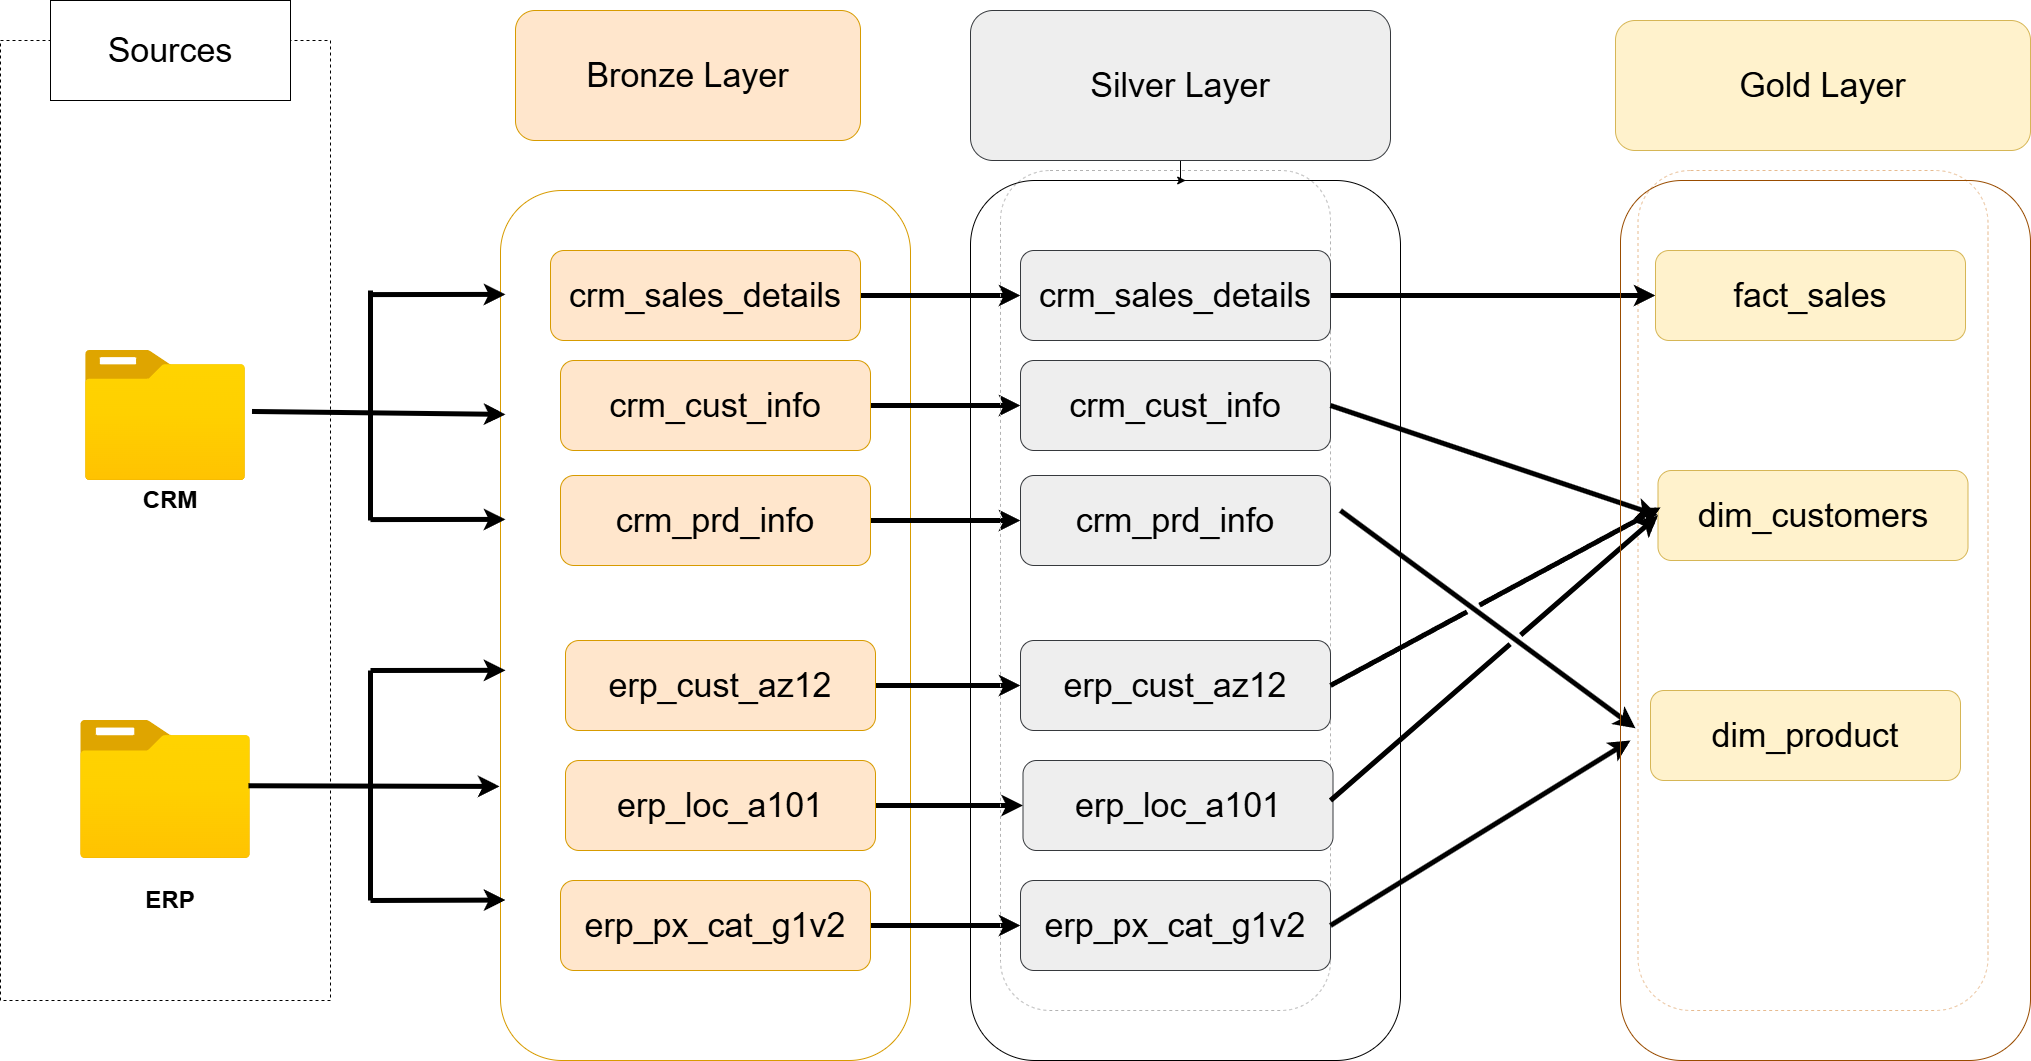

The diagram above was exported from draw.io. Its source (the exported page's mxGraphModel, read from the mxfile embedded in the PNG):
<mxGraphModel dx="1096" dy="2580" grid="1" gridSize="10" guides="1" tooltips="1" connect="1" arrows="1" fold="1" page="1" pageScale="1" pageWidth="3300" pageHeight="4681" math="0" shadow="0">
  <root>
    <mxCell id="0" />
    <mxCell id="1" parent="0" />
    <mxCell id="ltOsInlIC14oVsN9dsRh-11" value="" style="rounded=1;whiteSpace=wrap;html=1;fillColor=none;strokeColor=#E7BB90;shadow=0;dashed=1;" parent="1" vertex="1">
      <mxGeometry x="2567.5" y="630" width="350" height="840" as="geometry" />
    </mxCell>
    <mxCell id="XklOULpJM0wqwCPLqtAl-1" value="" style="rounded=0;whiteSpace=wrap;html=1;dashed=1;fillColor=none;" parent="1" vertex="1">
      <mxGeometry x="930" y="500" width="330" height="960" as="geometry" />
    </mxCell>
    <mxCell id="XklOULpJM0wqwCPLqtAl-2" value="&lt;font style=&quot;font-size: 34px;&quot;&gt;Sources&lt;/font&gt;" style="rounded=0;whiteSpace=wrap;html=1;" parent="1" vertex="1">
      <mxGeometry x="980" y="460" width="240" height="100" as="geometry" />
    </mxCell>
    <mxCell id="XklOULpJM0wqwCPLqtAl-3" value="" style="image;aspect=fixed;html=1;points=[];align=center;fontSize=12;image=img/lib/azure2/general/Folder_Blank.svg;" parent="1" vertex="1">
      <mxGeometry x="1014.91" y="810" width="160.17" height="130" as="geometry" />
    </mxCell>
    <mxCell id="XklOULpJM0wqwCPLqtAl-4" value="" style="image;aspect=fixed;html=1;points=[];align=center;fontSize=12;image=img/lib/azure2/general/Folder_Blank.svg;" parent="1" vertex="1">
      <mxGeometry x="1010" y="1180" width="170" height="137.97" as="geometry" />
    </mxCell>
    <mxCell id="XklOULpJM0wqwCPLqtAl-5" value="&lt;font style=&quot;font-size: 24px;&quot;&gt;&lt;b&gt;CRM&lt;/b&gt;&lt;/font&gt;" style="text;html=1;whiteSpace=wrap;strokeColor=none;fillColor=none;align=center;verticalAlign=middle;rounded=0;" parent="1" vertex="1">
      <mxGeometry x="1020.01" y="930" width="160" height="60" as="geometry" />
    </mxCell>
    <mxCell id="XklOULpJM0wqwCPLqtAl-6" value="&lt;font style=&quot;font-size: 24px;&quot;&gt;&lt;b&gt;ERP&lt;/b&gt;&lt;/font&gt;" style="text;html=1;whiteSpace=wrap;strokeColor=none;fillColor=none;align=center;verticalAlign=middle;rounded=0;" parent="1" vertex="1">
      <mxGeometry x="1020.01" y="1330" width="160" height="60" as="geometry" />
    </mxCell>
    <mxCell id="XklOULpJM0wqwCPLqtAl-7" value="" style="rounded=1;whiteSpace=wrap;html=1;fillColor=none;strokeColor=#d79b00;" parent="1" vertex="1">
      <mxGeometry x="1430" y="650" width="410" height="870" as="geometry" />
    </mxCell>
    <mxCell id="XklOULpJM0wqwCPLqtAl-8" value="&lt;font style=&quot;font-size: 34px;&quot;&gt;Bronze Layer&lt;/font&gt;" style="rounded=1;whiteSpace=wrap;html=1;fillColor=#ffe6cc;strokeColor=#d79b00;" parent="1" vertex="1">
      <mxGeometry x="1445" y="470" width="345" height="130" as="geometry" />
    </mxCell>
    <mxCell id="H-2ATJ2--ALUCBYkXRHH-10" style="edgeStyle=orthogonalEdgeStyle;rounded=0;orthogonalLoop=1;jettySize=auto;html=1;entryX=0;entryY=0.5;entryDx=0;entryDy=0;strokeWidth=5;" parent="1" source="XklOULpJM0wqwCPLqtAl-11" target="H-2ATJ2--ALUCBYkXRHH-4" edge="1">
      <mxGeometry relative="1" as="geometry" />
    </mxCell>
    <mxCell id="XklOULpJM0wqwCPLqtAl-11" value="&lt;span style=&quot;font-size: 34px;&quot;&gt;crm_sales_details&lt;/span&gt;" style="rounded=1;whiteSpace=wrap;html=1;fillColor=#ffe6cc;strokeColor=#d79b00;" parent="1" vertex="1">
      <mxGeometry x="1480" y="710" width="310" height="90" as="geometry" />
    </mxCell>
    <mxCell id="H-2ATJ2--ALUCBYkXRHH-11" style="edgeStyle=orthogonalEdgeStyle;rounded=0;orthogonalLoop=1;jettySize=auto;html=1;strokeWidth=5;" parent="1" source="XklOULpJM0wqwCPLqtAl-15" target="H-2ATJ2--ALUCBYkXRHH-5" edge="1">
      <mxGeometry relative="1" as="geometry" />
    </mxCell>
    <mxCell id="XklOULpJM0wqwCPLqtAl-15" value="&lt;span style=&quot;font-size: 34px;&quot;&gt;crm_cust_info&lt;/span&gt;" style="rounded=1;whiteSpace=wrap;html=1;fillColor=#ffe6cc;strokeColor=#d79b00;" parent="1" vertex="1">
      <mxGeometry x="1490" y="820" width="310" height="90" as="geometry" />
    </mxCell>
    <mxCell id="H-2ATJ2--ALUCBYkXRHH-12" style="edgeStyle=orthogonalEdgeStyle;rounded=0;orthogonalLoop=1;jettySize=auto;html=1;entryX=0;entryY=0.5;entryDx=0;entryDy=0;strokeWidth=5;" parent="1" source="XklOULpJM0wqwCPLqtAl-16" target="H-2ATJ2--ALUCBYkXRHH-6" edge="1">
      <mxGeometry relative="1" as="geometry" />
    </mxCell>
    <mxCell id="XklOULpJM0wqwCPLqtAl-16" value="&lt;span style=&quot;font-size: 34px;&quot;&gt;crm_prd_info&lt;/span&gt;" style="rounded=1;whiteSpace=wrap;html=1;fillColor=#ffe6cc;strokeColor=#d79b00;" parent="1" vertex="1">
      <mxGeometry x="1490" y="935" width="310" height="90" as="geometry" />
    </mxCell>
    <mxCell id="H-2ATJ2--ALUCBYkXRHH-13" style="edgeStyle=orthogonalEdgeStyle;rounded=0;orthogonalLoop=1;jettySize=auto;html=1;entryX=0;entryY=0.5;entryDx=0;entryDy=0;strokeWidth=5;" parent="1" source="XklOULpJM0wqwCPLqtAl-17" target="H-2ATJ2--ALUCBYkXRHH-7" edge="1">
      <mxGeometry relative="1" as="geometry" />
    </mxCell>
    <mxCell id="XklOULpJM0wqwCPLqtAl-17" value="&lt;span style=&quot;font-size: 34px;&quot;&gt;erp_cust_az12&lt;/span&gt;" style="rounded=1;whiteSpace=wrap;html=1;fillColor=#ffe6cc;strokeColor=#d79b00;" parent="1" vertex="1">
      <mxGeometry x="1495" y="1100" width="310" height="90" as="geometry" />
    </mxCell>
    <mxCell id="H-2ATJ2--ALUCBYkXRHH-15" style="edgeStyle=orthogonalEdgeStyle;rounded=0;orthogonalLoop=1;jettySize=auto;html=1;entryX=0;entryY=0.5;entryDx=0;entryDy=0;strokeWidth=5;" parent="1" source="XklOULpJM0wqwCPLqtAl-18" target="H-2ATJ2--ALUCBYkXRHH-8" edge="1">
      <mxGeometry relative="1" as="geometry" />
    </mxCell>
    <mxCell id="XklOULpJM0wqwCPLqtAl-18" value="&lt;span style=&quot;font-size: 34px;&quot;&gt;erp_px_cat_g1v2&lt;/span&gt;" style="rounded=1;whiteSpace=wrap;html=1;fillColor=#ffe6cc;strokeColor=#d79b00;" parent="1" vertex="1">
      <mxGeometry x="1490" y="1340" width="310" height="90" as="geometry" />
    </mxCell>
    <mxCell id="H-2ATJ2--ALUCBYkXRHH-14" style="edgeStyle=orthogonalEdgeStyle;rounded=0;orthogonalLoop=1;jettySize=auto;html=1;strokeWidth=5;" parent="1" source="XklOULpJM0wqwCPLqtAl-19" target="H-2ATJ2--ALUCBYkXRHH-9" edge="1">
      <mxGeometry relative="1" as="geometry" />
    </mxCell>
    <mxCell id="XklOULpJM0wqwCPLqtAl-19" value="&lt;span style=&quot;font-size: 34px;&quot;&gt;erp_loc_a101&lt;/span&gt;" style="rounded=1;whiteSpace=wrap;html=1;fillColor=#ffe6cc;strokeColor=#d79b00;" parent="1" vertex="1">
      <mxGeometry x="1495" y="1220" width="310" height="90" as="geometry" />
    </mxCell>
    <mxCell id="XklOULpJM0wqwCPLqtAl-20" value="" style="endArrow=classic;html=1;rounded=0;entryX=-0.002;entryY=0.685;entryDx=0;entryDy=0;entryPerimeter=0;strokeWidth=5;exitX=0.988;exitY=0.473;exitDx=0;exitDy=0;exitPerimeter=0;" parent="1" source="XklOULpJM0wqwCPLqtAl-4" target="XklOULpJM0wqwCPLqtAl-7" edge="1">
      <mxGeometry width="50" height="50" relative="1" as="geometry">
        <mxPoint x="1190" y="1240" as="sourcePoint" />
        <mxPoint x="1240" y="1190" as="targetPoint" />
      </mxGeometry>
    </mxCell>
    <mxCell id="XklOULpJM0wqwCPLqtAl-21" value="" style="endArrow=classic;html=1;rounded=0;entryX=0.057;entryY=0.595;entryDx=0;entryDy=0;entryPerimeter=0;strokeWidth=5;" parent="1" edge="1">
      <mxGeometry width="50" height="50" relative="1" as="geometry">
        <mxPoint x="1300" y="1130" as="sourcePoint" />
        <mxPoint x="1435.0000000000002" y="1129.8" as="targetPoint" />
      </mxGeometry>
    </mxCell>
    <mxCell id="XklOULpJM0wqwCPLqtAl-22" value="" style="endArrow=classic;html=1;rounded=0;entryX=0.057;entryY=0.595;entryDx=0;entryDy=0;entryPerimeter=0;strokeWidth=5;" parent="1" edge="1">
      <mxGeometry width="50" height="50" relative="1" as="geometry">
        <mxPoint x="1300" y="1360" as="sourcePoint" />
        <mxPoint x="1435.0000000000002" y="1359.57" as="targetPoint" />
      </mxGeometry>
    </mxCell>
    <mxCell id="XklOULpJM0wqwCPLqtAl-23" value="" style="endArrow=none;html=1;rounded=0;strokeWidth=5;" parent="1" edge="1">
      <mxGeometry width="50" height="50" relative="1" as="geometry">
        <mxPoint x="1300" y="1360" as="sourcePoint" />
        <mxPoint x="1300" y="1130" as="targetPoint" />
      </mxGeometry>
    </mxCell>
    <mxCell id="XklOULpJM0wqwCPLqtAl-24" value="" style="endArrow=none;html=1;rounded=0;strokeWidth=5;" parent="1" edge="1">
      <mxGeometry width="50" height="50" relative="1" as="geometry">
        <mxPoint x="1300" y="980" as="sourcePoint" />
        <mxPoint x="1300" y="750" as="targetPoint" />
      </mxGeometry>
    </mxCell>
    <mxCell id="XklOULpJM0wqwCPLqtAl-25" value="" style="endArrow=classic;html=1;rounded=0;entryX=0.057;entryY=0.595;entryDx=0;entryDy=0;entryPerimeter=0;strokeWidth=5;" parent="1" edge="1">
      <mxGeometry width="50" height="50" relative="1" as="geometry">
        <mxPoint x="1300" y="754.09" as="sourcePoint" />
        <mxPoint x="1435.0000000000002" y="753.89" as="targetPoint" />
      </mxGeometry>
    </mxCell>
    <mxCell id="XklOULpJM0wqwCPLqtAl-26" value="" style="endArrow=classic;html=1;rounded=0;entryX=0.057;entryY=0.595;entryDx=0;entryDy=0;entryPerimeter=0;strokeWidth=5;" parent="1" edge="1">
      <mxGeometry width="50" height="50" relative="1" as="geometry">
        <mxPoint x="1300" y="979.09" as="sourcePoint" />
        <mxPoint x="1435.0000000000002" y="978.89" as="targetPoint" />
      </mxGeometry>
    </mxCell>
    <mxCell id="XklOULpJM0wqwCPLqtAl-27" value="" style="endArrow=classic;html=1;rounded=0;entryX=0.029;entryY=0.726;entryDx=0;entryDy=0;entryPerimeter=0;strokeWidth=5;exitX=1.04;exitY=0.469;exitDx=0;exitDy=0;exitPerimeter=0;" parent="1" source="XklOULpJM0wqwCPLqtAl-3" edge="1">
      <mxGeometry width="50" height="50" relative="1" as="geometry">
        <mxPoint x="1185" y="873.89" as="sourcePoint" />
        <mxPoint x="1435" y="873.89" as="targetPoint" />
      </mxGeometry>
    </mxCell>
    <mxCell id="H-2ATJ2--ALUCBYkXRHH-1" value="" style="rounded=1;whiteSpace=wrap;html=1;fillColor=none;strokeColor=#B3B3B3;shadow=0;dashed=1;fontColor=default;" parent="1" vertex="1">
      <mxGeometry x="1930" y="630" width="330" height="840" as="geometry" />
    </mxCell>
    <mxCell id="ltOsInlIC14oVsN9dsRh-21" value="" style="edgeStyle=orthogonalEdgeStyle;rounded=0;orthogonalLoop=1;jettySize=auto;html=1;" parent="1" source="H-2ATJ2--ALUCBYkXRHH-3" target="ltOsInlIC14oVsN9dsRh-20" edge="1">
      <mxGeometry relative="1" as="geometry" />
    </mxCell>
    <mxCell id="H-2ATJ2--ALUCBYkXRHH-3" value="&lt;font style=&quot;font-size: 34px;&quot;&gt;Silver Layer&lt;/font&gt;" style="rounded=1;whiteSpace=wrap;html=1;fillColor=#eeeeee;strokeColor=#36393d;" parent="1" vertex="1">
      <mxGeometry x="1900" y="470" width="420" height="150" as="geometry" />
    </mxCell>
    <mxCell id="ltOsInlIC14oVsN9dsRh-12" style="edgeStyle=orthogonalEdgeStyle;rounded=0;orthogonalLoop=1;jettySize=auto;html=1;entryX=0;entryY=0.5;entryDx=0;entryDy=0;strokeWidth=5;" parent="1" source="H-2ATJ2--ALUCBYkXRHH-4" target="ltOsInlIC14oVsN9dsRh-3" edge="1">
      <mxGeometry relative="1" as="geometry">
        <mxPoint x="2550" y="755" as="targetPoint" />
      </mxGeometry>
    </mxCell>
    <mxCell id="H-2ATJ2--ALUCBYkXRHH-4" value="&lt;span style=&quot;font-size: 34px;&quot;&gt;crm_sales_details&lt;/span&gt;" style="rounded=1;whiteSpace=wrap;html=1;fillColor=#eeeeee;strokeColor=#36393d;" parent="1" vertex="1">
      <mxGeometry x="1950" y="710" width="310" height="90" as="geometry" />
    </mxCell>
    <mxCell id="H-2ATJ2--ALUCBYkXRHH-5" value="&lt;span style=&quot;font-size: 34px;&quot;&gt;crm_cust_info&lt;/span&gt;" style="rounded=1;whiteSpace=wrap;html=1;fillColor=#eeeeee;strokeColor=#36393d;" parent="1" vertex="1">
      <mxGeometry x="1950" y="820" width="310" height="90" as="geometry" />
    </mxCell>
    <mxCell id="H-2ATJ2--ALUCBYkXRHH-6" value="&lt;span style=&quot;font-size: 34px;&quot;&gt;crm_prd_info&lt;/span&gt;" style="rounded=1;whiteSpace=wrap;html=1;fillColor=#eeeeee;strokeColor=#36393d;" parent="1" vertex="1">
      <mxGeometry x="1950" y="935" width="310" height="90" as="geometry" />
    </mxCell>
    <mxCell id="H-2ATJ2--ALUCBYkXRHH-7" value="&lt;span style=&quot;font-size: 34px;&quot;&gt;erp_cust_az12&lt;/span&gt;" style="rounded=1;whiteSpace=wrap;html=1;fillColor=#eeeeee;strokeColor=#36393d;" parent="1" vertex="1">
      <mxGeometry x="1950" y="1100" width="310" height="90" as="geometry" />
    </mxCell>
    <mxCell id="H-2ATJ2--ALUCBYkXRHH-8" value="&lt;span style=&quot;font-size: 34px;&quot;&gt;erp_px_cat_g1v2&lt;/span&gt;" style="rounded=1;whiteSpace=wrap;html=1;fillColor=#eeeeee;strokeColor=#36393d;" parent="1" vertex="1">
      <mxGeometry x="1950" y="1340" width="310" height="90" as="geometry" />
    </mxCell>
    <mxCell id="H-2ATJ2--ALUCBYkXRHH-9" value="&lt;span style=&quot;font-size: 34px;&quot;&gt;erp_loc_a101&lt;/span&gt;" style="rounded=1;whiteSpace=wrap;html=1;fillColor=#eeeeee;strokeColor=#36393d;" parent="1" vertex="1">
      <mxGeometry x="1952.5" y="1220" width="310" height="90" as="geometry" />
    </mxCell>
    <mxCell id="ltOsInlIC14oVsN9dsRh-2" value="&lt;font style=&quot;font-size: 34px;&quot;&gt;Gold Layer&lt;/font&gt;" style="rounded=1;whiteSpace=wrap;html=1;fillColor=#fff2cc;strokeColor=#d6b656;" parent="1" vertex="1">
      <mxGeometry x="2545" y="480" width="415" height="130" as="geometry" />
    </mxCell>
    <mxCell id="ltOsInlIC14oVsN9dsRh-3" value="&lt;span style=&quot;font-size: 34px;&quot;&gt;fact_sales&lt;/span&gt;" style="rounded=1;whiteSpace=wrap;html=1;fillColor=#fff2cc;strokeColor=#d6b656;" parent="1" vertex="1">
      <mxGeometry x="2585" y="710" width="310" height="90" as="geometry" />
    </mxCell>
    <mxCell id="ltOsInlIC14oVsN9dsRh-4" value="&lt;span style=&quot;font-size: 34px;&quot;&gt;dim_customers&lt;/span&gt;" style="rounded=1;whiteSpace=wrap;html=1;fillColor=#fff2cc;strokeColor=#d6b656;" parent="1" vertex="1">
      <mxGeometry x="2587.5" y="930" width="310" height="90" as="geometry" />
    </mxCell>
    <mxCell id="ltOsInlIC14oVsN9dsRh-5" value="&lt;span style=&quot;font-size: 34px;&quot;&gt;dim_product&lt;/span&gt;" style="rounded=1;whiteSpace=wrap;html=1;fillColor=#fff2cc;strokeColor=#d6b656;" parent="1" vertex="1">
      <mxGeometry x="2580" y="1150" width="310" height="90" as="geometry" />
    </mxCell>
    <mxCell id="ltOsInlIC14oVsN9dsRh-14" value="" style="endArrow=classic;html=1;rounded=0;entryX=0;entryY=0.5;entryDx=0;entryDy=0;exitX=1;exitY=0.5;exitDx=0;exitDy=0;strokeWidth=5;jumpStyle=gap;" parent="1" source="H-2ATJ2--ALUCBYkXRHH-5" target="ltOsInlIC14oVsN9dsRh-4" edge="1">
      <mxGeometry width="50" height="50" relative="1" as="geometry">
        <mxPoint x="2470" y="1030" as="sourcePoint" />
        <mxPoint x="2520" y="980" as="targetPoint" />
      </mxGeometry>
    </mxCell>
    <mxCell id="ltOsInlIC14oVsN9dsRh-15" value="" style="endArrow=classic;html=1;rounded=0;entryX=-0.007;entryY=0.664;entryDx=0;entryDy=0;entryPerimeter=0;strokeWidth=5;jumpStyle=gap;" parent="1" target="ltOsInlIC14oVsN9dsRh-11" edge="1">
      <mxGeometry width="50" height="50" relative="1" as="geometry">
        <mxPoint x="2270" y="970" as="sourcePoint" />
        <mxPoint x="2520" y="980" as="targetPoint" />
      </mxGeometry>
    </mxCell>
    <mxCell id="ltOsInlIC14oVsN9dsRh-16" value="" style="endArrow=classic;html=1;rounded=0;strokeWidth=5;jumpStyle=gap;exitX=1;exitY=0.5;exitDx=0;exitDy=0;" parent="1" source="H-2ATJ2--ALUCBYkXRHH-8" edge="1">
      <mxGeometry width="50" height="50" relative="1" as="geometry">
        <mxPoint x="2300" y="1370" as="sourcePoint" />
        <mxPoint x="2560" y="1200" as="targetPoint" />
      </mxGeometry>
    </mxCell>
    <mxCell id="ltOsInlIC14oVsN9dsRh-17" value="" style="endArrow=classic;html=1;rounded=0;exitX=1;exitY=0.5;exitDx=0;exitDy=0;strokeWidth=5;jumpStyle=gap;" parent="1" source="H-2ATJ2--ALUCBYkXRHH-7" edge="1">
      <mxGeometry width="50" height="50" relative="1" as="geometry">
        <mxPoint x="2470" y="1030" as="sourcePoint" />
        <mxPoint x="2590" y="967" as="targetPoint" />
      </mxGeometry>
    </mxCell>
    <mxCell id="ltOsInlIC14oVsN9dsRh-18" value="" style="endArrow=classic;html=1;rounded=0;exitX=1;exitY=0.75;exitDx=0;exitDy=0;strokeWidth=5;jumpStyle=gap;entryX=0;entryY=0.5;entryDx=0;entryDy=0;" parent="1" source="H-2ATJ2--ALUCBYkXRHH-1" target="ltOsInlIC14oVsN9dsRh-4" edge="1">
      <mxGeometry width="50" height="50" relative="1" as="geometry">
        <mxPoint x="2470" y="1030" as="sourcePoint" />
        <mxPoint x="2550" y="980" as="targetPoint" />
      </mxGeometry>
    </mxCell>
    <mxCell id="ltOsInlIC14oVsN9dsRh-19" value="" style="rounded=1;whiteSpace=wrap;html=1;fillColor=none;strokeColor=#994C00;" parent="1" vertex="1">
      <mxGeometry x="2550" y="640" width="410" height="880" as="geometry" />
    </mxCell>
    <mxCell id="ltOsInlIC14oVsN9dsRh-20" value="" style="rounded=1;whiteSpace=wrap;html=1;fillColor=none;strokeColor=#000000;" parent="1" vertex="1">
      <mxGeometry x="1900" y="640" width="430" height="880" as="geometry" />
    </mxCell>
  </root>
</mxGraphModel>